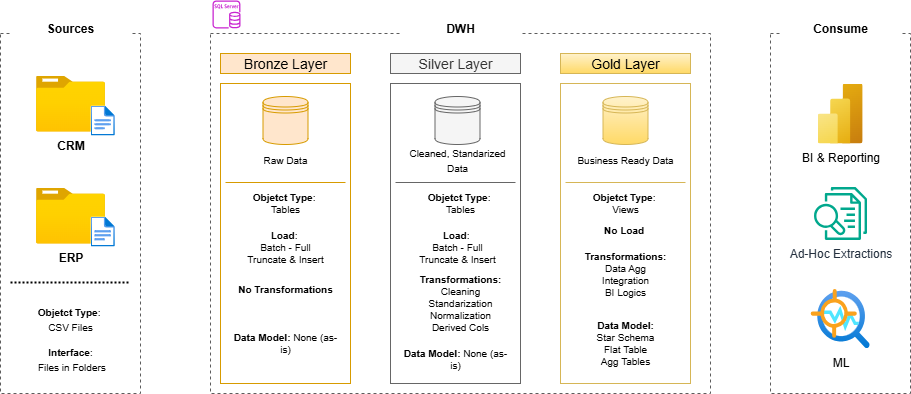

The diagram above was exported from draw.io. Its source (the exported page's mxGraphModel, read from the mxfile embedded in the PNG):
<mxGraphModel dx="1042" dy="626" grid="1" gridSize="10" guides="1" tooltips="1" connect="1" arrows="1" fold="1" page="0" pageScale="1" pageWidth="850" pageHeight="1100" math="0" shadow="0">
  <root>
    <mxCell id="0" />
    <mxCell id="1" parent="0" />
    <mxCell id="keA4L4bIUD9cCmSrwREW-1" value="" style="rounded=0;whiteSpace=wrap;html=1;dashed=1;strokeColor=light-dark(#5c5c5c, #ededed);" parent="1" vertex="1">
      <mxGeometry x="10" y="310" width="140" height="360" as="geometry" />
    </mxCell>
    <mxCell id="keA4L4bIUD9cCmSrwREW-2" value="Sources" style="rounded=0;whiteSpace=wrap;html=1;strokeColor=none;fillColor=default;fontStyle=1" parent="1" vertex="1">
      <mxGeometry x="20" y="290" width="120" height="30" as="geometry" />
    </mxCell>
    <mxCell id="keA4L4bIUD9cCmSrwREW-3" value="" style="rounded=0;whiteSpace=wrap;html=1;dashed=1;strokeColor=light-dark(#5c5c5c, #ededed);" parent="1" vertex="1">
      <mxGeometry x="220" y="310" width="500" height="360" as="geometry" />
    </mxCell>
    <mxCell id="keA4L4bIUD9cCmSrwREW-4" value="" style="rounded=0;whiteSpace=wrap;html=1;dashed=1;strokeColor=light-dark(#5c5c5c, #ededed);" parent="1" vertex="1">
      <mxGeometry x="780" y="310" width="140" height="360" as="geometry" />
    </mxCell>
    <mxCell id="keA4L4bIUD9cCmSrwREW-5" value="Consume" style="rounded=0;whiteSpace=wrap;html=1;strokeColor=none;fillColor=default;fontStyle=1" parent="1" vertex="1">
      <mxGeometry x="790" y="290" width="120" height="30" as="geometry" />
    </mxCell>
    <mxCell id="keA4L4bIUD9cCmSrwREW-6" value="DWH" style="rounded=0;whiteSpace=wrap;html=1;strokeColor=none;fillColor=default;fontStyle=1" parent="1" vertex="1">
      <mxGeometry x="410" y="290" width="120" height="30" as="geometry" />
    </mxCell>
    <mxCell id="keA4L4bIUD9cCmSrwREW-7" value="Bronze Layer" style="rounded=0;whiteSpace=wrap;html=1;fillColor=#ffe6cc;strokeColor=#d79b00;fontSize=14;fontStyle=0" parent="1" vertex="1">
      <mxGeometry x="230" y="330" width="130" height="20" as="geometry" />
    </mxCell>
    <mxCell id="keA4L4bIUD9cCmSrwREW-8" value="" style="rounded=0;whiteSpace=wrap;html=1;fillColor=none;strokeColor=#d79b00;" parent="1" vertex="1">
      <mxGeometry x="230" y="360" width="130" height="300" as="geometry" />
    </mxCell>
    <mxCell id="keA4L4bIUD9cCmSrwREW-9" value="Silver Layer" style="rounded=0;whiteSpace=wrap;html=1;fillColor=#f5f5f5;fontColor=#333333;strokeColor=#666666;fontSize=14;" parent="1" vertex="1">
      <mxGeometry x="400" y="330" width="130" height="20" as="geometry" />
    </mxCell>
    <mxCell id="keA4L4bIUD9cCmSrwREW-10" value="Gold Layer" style="rounded=0;whiteSpace=wrap;html=1;fillColor=#fff2cc;strokeColor=#d6b656;gradientColor=#ffd966;fontSize=14;" parent="1" vertex="1">
      <mxGeometry x="570" y="330" width="130" height="20" as="geometry" />
    </mxCell>
    <mxCell id="keA4L4bIUD9cCmSrwREW-11" value="" style="rounded=0;whiteSpace=wrap;html=1;fillColor=none;fontColor=#333333;strokeColor=#666666;" parent="1" vertex="1">
      <mxGeometry x="400" y="360" width="130" height="300" as="geometry" />
    </mxCell>
    <mxCell id="keA4L4bIUD9cCmSrwREW-12" value="" style="rounded=0;whiteSpace=wrap;html=1;fillColor=none;strokeColor=#d6b656;gradientColor=#ffd966;" parent="1" vertex="1">
      <mxGeometry x="570" y="360" width="130" height="300" as="geometry" />
    </mxCell>
    <mxCell id="keA4L4bIUD9cCmSrwREW-13" value="&lt;b&gt;CRM&lt;/b&gt;" style="image;aspect=fixed;html=1;points=[];align=center;fontSize=12;image=img/lib/azure2/general/Folder_Blank.svg;" parent="1" vertex="1">
      <mxGeometry x="45.5" y="352" width="69" height="56.00000000000001" as="geometry" />
    </mxCell>
    <mxCell id="keA4L4bIUD9cCmSrwREW-15" value="" style="image;aspect=fixed;html=1;points=[];align=center;fontSize=12;image=img/lib/azure2/general/File.svg;" parent="1" vertex="1">
      <mxGeometry x="100" y="382" width="24.35" height="30" as="geometry" />
    </mxCell>
    <mxCell id="keA4L4bIUD9cCmSrwREW-16" value="&lt;b&gt;ERP&lt;/b&gt;" style="image;aspect=fixed;html=1;points=[];align=center;fontSize=12;image=img/lib/azure2/general/Folder_Blank.svg;" parent="1" vertex="1">
      <mxGeometry x="45.5" y="464" width="69" height="56.00000000000001" as="geometry" />
    </mxCell>
    <mxCell id="keA4L4bIUD9cCmSrwREW-17" value="" style="image;aspect=fixed;html=1;points=[];align=center;fontSize=12;image=img/lib/azure2/general/File.svg;" parent="1" vertex="1">
      <mxGeometry x="100" y="493" width="24.35" height="30" as="geometry" />
    </mxCell>
    <mxCell id="keA4L4bIUD9cCmSrwREW-18" value="" style="line;strokeWidth=2;html=1;dashed=1;dashPattern=1 1;" parent="1" vertex="1">
      <mxGeometry x="20" y="554" width="120" height="10" as="geometry" />
    </mxCell>
    <mxCell id="keA4L4bIUD9cCmSrwREW-20" value="&lt;font style=&quot;font-size: 10px;&quot;&gt;&lt;b&gt;Objetct Type&lt;/b&gt;:&amp;nbsp;&lt;/font&gt;&lt;div&gt;&lt;font style=&quot;font-size: 10px;&quot;&gt;CSV Files&lt;/font&gt;&lt;/div&gt;" style="text;html=1;align=center;verticalAlign=middle;whiteSpace=wrap;rounded=0;" parent="1" vertex="1">
      <mxGeometry x="25" y="580" width="110" height="30" as="geometry" />
    </mxCell>
    <mxCell id="keA4L4bIUD9cCmSrwREW-21" value="&lt;font style=&quot;font-size: 10px;&quot;&gt;&lt;b&gt;Interface&lt;/b&gt;:&lt;/font&gt;&lt;div&gt;&lt;font style=&quot;font-size: 10px;&quot;&gt;&amp;nbsp;Files in Folders&lt;/font&gt;&lt;/div&gt;" style="text;html=1;align=center;verticalAlign=middle;whiteSpace=wrap;rounded=0;" parent="1" vertex="1">
      <mxGeometry x="15" y="620" width="130" height="30" as="geometry" />
    </mxCell>
    <mxCell id="keA4L4bIUD9cCmSrwREW-22" value="" style="shape=datastore;whiteSpace=wrap;html=1;fillColor=#ffe6cc;strokeColor=#d79b00;" parent="1" vertex="1">
      <mxGeometry x="272.5" y="373" width="45" height="48" as="geometry" />
    </mxCell>
    <mxCell id="keA4L4bIUD9cCmSrwREW-25" value="" style="line;strokeWidth=1;html=1;fillColor=#ffe6cc;strokeColor=#d79b00;" parent="1" vertex="1">
      <mxGeometry x="235" y="454" width="120" height="10" as="geometry" />
    </mxCell>
    <mxCell id="keA4L4bIUD9cCmSrwREW-26" value="" style="line;strokeWidth=1;html=1;fillColor=#f5f5f5;fontColor=#333333;strokeColor=#666666;" parent="1" vertex="1">
      <mxGeometry x="405" y="454" width="120" height="10" as="geometry" />
    </mxCell>
    <mxCell id="keA4L4bIUD9cCmSrwREW-27" value="" style="line;strokeWidth=1;html=1;fillColor=#fff2cc;gradientColor=#ffd966;strokeColor=#d6b656;" parent="1" vertex="1">
      <mxGeometry x="575" y="454" width="120" height="10" as="geometry" />
    </mxCell>
    <mxCell id="keA4L4bIUD9cCmSrwREW-29" value="&lt;span style=&quot;font-size: 10px;&quot;&gt;Raw Data&lt;/span&gt;" style="text;html=1;align=center;verticalAlign=middle;whiteSpace=wrap;rounded=0;" parent="1" vertex="1">
      <mxGeometry x="240" y="421" width="110" height="30" as="geometry" />
    </mxCell>
    <mxCell id="keA4L4bIUD9cCmSrwREW-30" value="&lt;span style=&quot;font-size: 10px;&quot;&gt;Cleaned, Standarized Data&lt;/span&gt;" style="text;html=1;align=center;verticalAlign=middle;whiteSpace=wrap;rounded=0;" parent="1" vertex="1">
      <mxGeometry x="412" y="421" width="110" height="30" as="geometry" />
    </mxCell>
    <mxCell id="keA4L4bIUD9cCmSrwREW-31" value="&lt;span style=&quot;font-size: 10px;&quot;&gt;Business Ready Data&lt;/span&gt;" style="text;html=1;align=center;verticalAlign=middle;whiteSpace=wrap;rounded=0;" parent="1" vertex="1">
      <mxGeometry x="580" y="421" width="110" height="30" as="geometry" />
    </mxCell>
    <mxCell id="keA4L4bIUD9cCmSrwREW-32" value="&lt;font&gt;&lt;b&gt;Objetct Type&lt;/b&gt;:&amp;nbsp;&lt;/font&gt;&lt;div&gt;&lt;font&gt;Tables&lt;/font&gt;&lt;/div&gt;" style="text;html=1;align=center;verticalAlign=middle;whiteSpace=wrap;rounded=0;fontSize=10;" parent="1" vertex="1">
      <mxGeometry x="240" y="464" width="110" height="30" as="geometry" />
    </mxCell>
    <mxCell id="keA4L4bIUD9cCmSrwREW-33" value="&lt;font&gt;&lt;b&gt;Load&lt;/b&gt;:&amp;nbsp;&lt;/font&gt;&lt;div&gt;&lt;span style=&quot;background-color: transparent; color: light-dark(rgb(0, 0, 0), rgb(255, 255, 255));&quot;&gt;Batch -&amp;nbsp;&lt;/span&gt;&lt;span style=&quot;background-color: transparent; color: light-dark(rgb(0, 0, 0), rgb(255, 255, 255));&quot;&gt;Full&lt;/span&gt;&lt;br&gt;&lt;span style=&quot;background-color: transparent; color: light-dark(rgb(0, 0, 0), rgb(255, 255, 255));&quot;&gt;Truncate &amp;amp; Insert&lt;/span&gt;&lt;/div&gt;" style="text;html=1;align=center;verticalAlign=middle;whiteSpace=wrap;rounded=0;fontSize=10;" parent="1" vertex="1">
      <mxGeometry x="240" y="501" width="110" height="44" as="geometry" />
    </mxCell>
    <mxCell id="keA4L4bIUD9cCmSrwREW-34" value="&lt;span&gt;&lt;b&gt;No Transformations&lt;/b&gt;&lt;/span&gt;" style="text;html=1;align=center;verticalAlign=middle;whiteSpace=wrap;rounded=0;fontSize=10;" parent="1" vertex="1">
      <mxGeometry x="240" y="550" width="110" height="30" as="geometry" />
    </mxCell>
    <mxCell id="keA4L4bIUD9cCmSrwREW-35" value="&lt;span&gt;&lt;b&gt;Data Model: &lt;/b&gt;None (as-is)&lt;/span&gt;" style="text;html=1;align=center;verticalAlign=middle;whiteSpace=wrap;rounded=0;fontSize=10;" parent="1" vertex="1">
      <mxGeometry x="240" y="604" width="110" height="30" as="geometry" />
    </mxCell>
    <mxCell id="keA4L4bIUD9cCmSrwREW-36" value="&lt;font&gt;&lt;b&gt;Objetct Type&lt;/b&gt;:&amp;nbsp;&lt;/font&gt;&lt;div&gt;&lt;font&gt;Tables&lt;/font&gt;&lt;/div&gt;" style="text;html=1;align=center;verticalAlign=middle;whiteSpace=wrap;rounded=0;fontSize=10;" parent="1" vertex="1">
      <mxGeometry x="415" y="464" width="110" height="30" as="geometry" />
    </mxCell>
    <mxCell id="keA4L4bIUD9cCmSrwREW-37" value="&lt;font&gt;&lt;b&gt;Load&lt;/b&gt;:&amp;nbsp;&lt;/font&gt;&lt;div&gt;&lt;span style=&quot;background-color: transparent; color: light-dark(rgb(0, 0, 0), rgb(255, 255, 255));&quot;&gt;Batch -&amp;nbsp;&lt;/span&gt;&lt;span style=&quot;background-color: transparent; color: light-dark(rgb(0, 0, 0), rgb(255, 255, 255));&quot;&gt;Full&lt;/span&gt;&lt;br&gt;&lt;span style=&quot;background-color: transparent; color: light-dark(rgb(0, 0, 0), rgb(255, 255, 255));&quot;&gt;Truncate &amp;amp; Insert&lt;/span&gt;&lt;/div&gt;" style="text;html=1;align=center;verticalAlign=middle;whiteSpace=wrap;rounded=0;fontSize=10;" parent="1" vertex="1">
      <mxGeometry x="412" y="501" width="110" height="44" as="geometry" />
    </mxCell>
    <mxCell id="keA4L4bIUD9cCmSrwREW-39" value="&lt;span&gt;&lt;b&gt;Data Model: &lt;/b&gt;None (as-is)&lt;/span&gt;" style="text;html=1;align=center;verticalAlign=middle;whiteSpace=wrap;rounded=0;fontSize=10;" parent="1" vertex="1">
      <mxGeometry x="410" y="620" width="110" height="30" as="geometry" />
    </mxCell>
    <mxCell id="keA4L4bIUD9cCmSrwREW-40" value="&lt;font&gt;&lt;b&gt;Objetct Type&lt;/b&gt;:&amp;nbsp;&lt;/font&gt;&lt;div&gt;Views&lt;/div&gt;" style="text;html=1;align=center;verticalAlign=middle;whiteSpace=wrap;rounded=0;fontSize=10;" parent="1" vertex="1">
      <mxGeometry x="580" y="464" width="110" height="30" as="geometry" />
    </mxCell>
    <mxCell id="keA4L4bIUD9cCmSrwREW-41" value="&lt;font&gt;&lt;b&gt;No Load&lt;/b&gt;&amp;nbsp;&lt;/font&gt;&lt;div&gt;&lt;br&gt;&lt;/div&gt;" style="text;html=1;align=center;verticalAlign=middle;whiteSpace=wrap;rounded=0;fontSize=10;" parent="1" vertex="1">
      <mxGeometry x="580" y="501" width="110" height="22" as="geometry" />
    </mxCell>
    <mxCell id="keA4L4bIUD9cCmSrwREW-42" value="&lt;span&gt;&lt;b&gt;Transformations:&lt;/b&gt;&lt;/span&gt;&lt;div&gt;&lt;span&gt;Data Agg&lt;/span&gt;&lt;/div&gt;&lt;div&gt;&lt;span&gt;Integration&lt;/span&gt;&lt;/div&gt;&lt;div&gt;&lt;span&gt;BI Logics&lt;/span&gt;&lt;/div&gt;" style="text;html=1;align=center;verticalAlign=middle;whiteSpace=wrap;rounded=0;fontSize=10;" parent="1" vertex="1">
      <mxGeometry x="580" y="535" width="110" height="30" as="geometry" />
    </mxCell>
    <mxCell id="keA4L4bIUD9cCmSrwREW-43" value="&lt;span&gt;&lt;b&gt;Data Model:&lt;/b&gt;&lt;/span&gt;&lt;div&gt;&lt;span&gt;&lt;b&gt;&lt;/b&gt;Star Schema&lt;/span&gt;&lt;/div&gt;&lt;div&gt;&lt;span&gt;Flat Table&lt;/span&gt;&lt;/div&gt;&lt;div&gt;&lt;span&gt;Agg Tables&lt;/span&gt;&lt;/div&gt;" style="text;html=1;align=center;verticalAlign=middle;whiteSpace=wrap;rounded=0;fontSize=10;" parent="1" vertex="1">
      <mxGeometry x="580" y="594" width="110" height="50" as="geometry" />
    </mxCell>
    <mxCell id="keA4L4bIUD9cCmSrwREW-44" value="&lt;span&gt;&lt;b&gt;Transformations:&lt;/b&gt;&lt;/span&gt;&lt;div&gt;Cleaning&lt;/div&gt;&lt;div&gt;Standarization&lt;/div&gt;&lt;div&gt;Normalization&lt;/div&gt;&lt;div&gt;Derived Cols&lt;/div&gt;" style="text;html=1;align=center;verticalAlign=middle;whiteSpace=wrap;rounded=0;fontSize=10;" parent="1" vertex="1">
      <mxGeometry x="415" y="564" width="110" height="30" as="geometry" />
    </mxCell>
    <mxCell id="keA4L4bIUD9cCmSrwREW-45" value="" style="shape=datastore;whiteSpace=wrap;html=1;fillColor=#f5f5f5;fontColor=#333333;strokeColor=#666666;" parent="1" vertex="1">
      <mxGeometry x="444.5" y="373" width="45" height="48" as="geometry" />
    </mxCell>
    <mxCell id="keA4L4bIUD9cCmSrwREW-46" value="" style="shape=datastore;whiteSpace=wrap;html=1;fillColor=#fff2cc;gradientColor=#ffd966;strokeColor=#d6b656;" parent="1" vertex="1">
      <mxGeometry x="612.5" y="373" width="45" height="48" as="geometry" />
    </mxCell>
    <mxCell id="keA4L4bIUD9cCmSrwREW-47" value="BI &amp;amp; Reporting" style="image;aspect=fixed;html=1;points=[];align=center;fontSize=12;image=img/lib/azure2/analytics/Power_BI_Embedded.svg;" parent="1" vertex="1">
      <mxGeometry x="827.13" y="360" width="45" height="60" as="geometry" />
    </mxCell>
    <mxCell id="keA4L4bIUD9cCmSrwREW-48" value="Ad-Hoc Extractions" style="sketch=0;outlineConnect=0;fontColor=#232F3E;gradientColor=none;fillColor=#01A88D;strokeColor=none;dashed=0;verticalLabelPosition=bottom;verticalAlign=top;align=center;html=1;fontSize=12;fontStyle=0;aspect=fixed;pointerEvents=1;shape=mxgraph.aws4.textract_analyze_lending;" parent="1" vertex="1">
      <mxGeometry x="823.51" y="463.5" width="52.99" height="52.99" as="geometry" />
    </mxCell>
    <mxCell id="keA4L4bIUD9cCmSrwREW-50" value="ML" style="image;aspect=fixed;html=1;points=[];align=center;fontSize=12;image=img/lib/azure2/ai_machine_learning/Anomaly_Detector.svg;" parent="1" vertex="1">
      <mxGeometry x="820.13" y="565.5" width="59" height="59" as="geometry" />
    </mxCell>
    <mxCell id="keA4L4bIUD9cCmSrwREW-51" value="" style="sketch=0;outlineConnect=0;fontColor=#232F3E;gradientColor=none;fillColor=#C925D1;strokeColor=none;dashed=0;verticalLabelPosition=bottom;verticalAlign=top;align=center;html=1;fontSize=12;fontStyle=0;aspect=fixed;pointerEvents=1;shape=mxgraph.aws4.rds_sql_server_instance;" parent="1" vertex="1">
      <mxGeometry x="222" y="277" width="28" height="28" as="geometry" />
    </mxCell>
  </root>
</mxGraphModel>